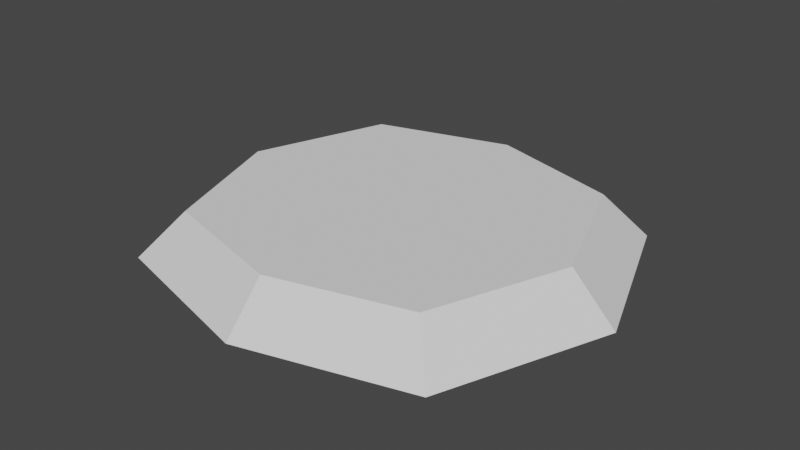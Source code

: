 # Source: blend.blend  (saved by Blender 3.0.42; exported with 4.5.12 LTS)
import bpy
from mathutils import Matrix  # noqa: F401  (used for matrix-valued properties, if any)

bpy.ops.wm.read_factory_settings(use_empty=True)
scene = bpy.context.scene
scene.name = 'Scene'

# ---- collections
col_collection = bpy.data.collections.new('Collection'); scene.collection.children.link(col_collection)

# ---- world
world_world = bpy.data.worlds.new('World'); scene.world = world_world
world_world.use_nodes = True; world_world.node_tree.nodes.clear()
_N = world_world.node_tree.nodes; _L = world_world.node_tree.links
n0 = _N.new('ShaderNodeOutputWorld'); n0.name = 'World Output'; n0.location = (300, 300)
n1 = _N.new('ShaderNodeBackground'); n1.name = 'Background'; n1.location = (10, 300)
n1.inputs[0].default_value = (0.05088, 0.05088, 0.05088, 1.0)
_L.new(n1.outputs[0], n0.inputs[0])
n0.is_active_output = True
world_world.color = (0.05088, 0.05088, 0.05088)
world_world.use_sun_shadow = False
world_world.sun_shadow_jitter_overblur = 0.0

# ---- meshes
me_cube_003 = bpy.data.meshes.new('Cube.003')
me_cube_003.from_pydata([(-1.0, -1.0, -1.0), (-0.8054, -0.8056, 1.0), (-1.0, 1.0, -1.0), (-0.8054, 0.8063, 1.0), (1.0, -1.0, -1.0), (0.8064, -0.8056, 1.0), (1.0, 1.0, -1.0), (0.8064, 0.8063, 1.0), (-1.353, 0.0, -1.0), (-1.09, 0.0003805, 1.0), (1.377, 0.0, -1.0), (1.11, 0.0003805, 1.0), (0.0, 1.289, -1.0), (0.0005079, 1.04, 1.0), (0.0, -1.272, -1.0), (0.0005079, -1.025, 1.0), (0.0005079, 0.0003805, 1.0), (0.0, 0.0, -1.0)], [], [(8, 9, 3, 2), (12, 13, 7, 6), (10, 11, 5, 4), (14, 15, 1, 0), (17, 10, 4, 14), (16, 9, 1, 15), (13, 3, 9, 16), (12, 6, 10, 17), (6, 7, 11, 10), (0, 1, 9, 8), (2, 12, 17, 8), (7, 13, 16, 11), (11, 16, 15, 5), (8, 17, 14, 0), (4, 5, 15, 14), (2, 3, 13, 12)])
_uv = me_cube_003.uv_layers.new(name='UVMap')
_uv.uv.foreach_set('vector', [0.375, 0.125, 0.625, 0.125, 0.625, 0.25, 0.375, 0.25, 0.375, 0.375, 0.625, 0.375, 0.625, 0.5, 0.375, 0.5, 0.375, 0.625, 0.625, 0.625, 0.625, 0.75, 0.375, 0.75, 0.375, 0.875, 0.625, 0.875, 0.625, 1.0, 0.375, 1.0, 0.25, 0.625, 0.375, 0.625, 0.375, 0.75, 0.25, 0.75, 0.75, 0.625, 0.875, 0.625, 0.875, 0.75, 0.75, 0.75, 0.75, 0.5, 0.875, 0.5, 0.875, 0.625, 0.75, 0.625, 0.25, 0.5, 0.375, 0.5, 0.375, 0.625, 0.25, 0.625, 0.375, 0.5, 0.625, 0.5, 0.625, 0.625, 0.375, 0.625, 0.375, 0.0, 0.625, 0.0, 0.625, 0.125, 0.375, 0.125, 0.125, 0.5, 0.25, 0.5, 0.25, 0.625, 0.125, 0.625, 0.625, 0.5, 0.75, 0.5, 0.75, 0.625, 0.625, 0.625, 0.625, 0.625, 0.75, 0.625, 0.75, 0.75, 0.625, 0.75, 0.125, 0.625, 0.25, 0.625, 0.25, 0.75, 0.125, 0.75, 0.375, 0.75, 0.625, 0.75, 0.625, 0.875, 0.375, 0.875, 0.375, 0.25, 0.625, 0.25, 0.625, 0.375, 0.375, 0.375])
me_cube_003.use_remesh_fix_poles = True
me_cube_003.use_remesh_preserve_attributes = False
me_cube_003.update()

# ---- objects
ob_cube_003 = bpy.data.objects.new('Cube.003', me_cube_003)

# ---- transforms, parenting, visibility, modifiers, constraints
ob_cube_003.location = (0.1501, -0.07219, 1.619)
ob_cube_003.scale = (0.2364, 0.2364, 0.0319)

# ---- collection membership
col_collection.objects.link(ob_cube_003)

# ---- scene / render settings (as saved in the file)
scene.frame_start = 1; scene.frame_end = 250; scene.frame_set(1)
scene.render.engine = 'BLENDER_EEVEE_NEXT'
scene.cycles.sampling_pattern = 'TABULATED_SOBOL'
scene.cycles.use_light_tree = False
scene.view_settings.view_transform = 'Filmic'
bpy.context.view_layer.update()

# ---- added for rendering (the .blend has no active camera and no usable light): camera, sun
cam_auto = bpy.data.cameras.new('AutoCamera')
cam_auto.lens = 50.0
cam_auto.sensor_width = 36.0
cam_auto.clip_end = 1000.0
ob_auto_camera = bpy.data.objects.new('AutoCamera', cam_auto)
scene.collection.objects.link(ob_auto_camera)
ob_auto_camera.location = (0.973683, -1.05508, 2.27536)
ob_auto_camera.rotation_euler = (1.09748, -7.21219e-08, 0.694738)
scene.camera = ob_auto_camera
light_auto_sun = bpy.data.lights.new('AutoSun', 'SUN')
light_auto_sun.energy = 3.0
light_auto_sun.angle = 0.0523599
ob_auto_sun = bpy.data.objects.new('AutoSun', light_auto_sun)
scene.collection.objects.link(ob_auto_sun)
ob_auto_sun.rotation_euler = (0.872665, 0.174533, 0.523599)
bpy.context.view_layer.update()
